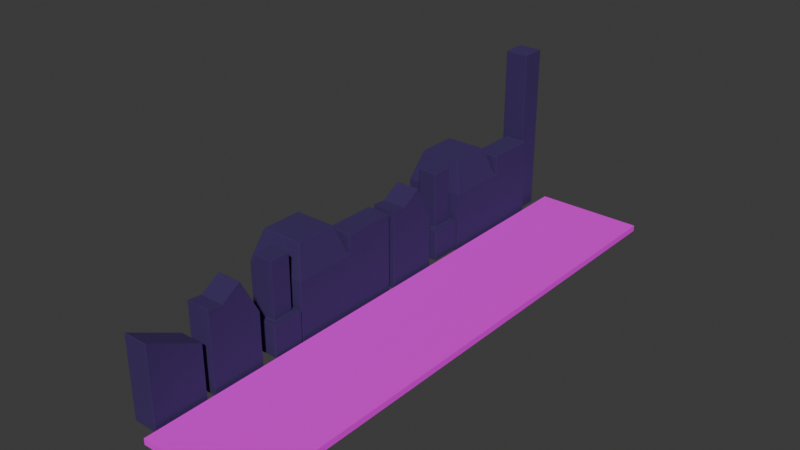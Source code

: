 # Source: road.blend  (saved by Blender 5.0.118; exported with 4.5.12 LTS)
import bpy
from mathutils import Matrix  # noqa: F401  (used for matrix-valued properties, if any)

bpy.ops.wm.read_factory_settings(use_empty=True)
scene = bpy.context.scene
scene.name = 'Scene'

# ---- collections
col_collection = bpy.data.collections.new('Collection'); scene.collection.children.link(col_collection)

# ---- images (referenced by path relative to the original .blend; pixels are not part of the script)
import os
ASSET_DIR = os.environ.get("B2B_ASSET_DIR", "")  # directory of the original .blend (textures are referenced by path, not embedded)
HERE = os.path.dirname(os.path.abspath(__file__))  # packed textures are extracted next to this script under _unpacked/

def load_image(name, relpath, width, height, colorspace="sRGB"):
    """Load a texture the original file referenced (path relative to the .blend, or extracted next to this script)."""
    p = next((c for c in (os.path.join(HERE, relpath), os.path.join(ASSET_DIR, relpath)) if relpath and os.path.exists(c)), "")
    if p:
        img = bpy.data.images.load(p, check_existing=True)
        img.name = name
    else:  # same state as the original file: an image datablock whose file is absent (Cycles renders it pink)
        img = bpy.data.images.new(name, width, height)
        img.source = "FILE"
        img.filepath = "//" + (relpath or name)
    img.colorspace_settings.name = colorspace
    return img
img_road_jpg_001 = load_image('road.jpg.001', 'road.jpg', 1024, 1024, 'sRGB')

# ---- materials (node trees are filled in below, after node groups)
mat_material_001 = bpy.data.materials.new('Material.001')
mat_road = bpy.data.materials.new('road')

# ---- material node trees
mat_material_001.use_nodes = True; mat_material_001.node_tree.nodes.clear()
_N = mat_material_001.node_tree.nodes; _L = mat_material_001.node_tree.links
n0 = _N.new('ShaderNodeBsdfPrincipled'); n0.name = 'Principled BSDF'; n0.location = (86, 76)
n0.inputs[0].default_value = (0.06995, 0.04093, 0.1712, 1.0)
n0.inputs[1].default_value = 0.5273
n0.inputs[2].default_value = 1.0
n1 = _N.new('ShaderNodeOutputMaterial'); n1.name = 'Material Output'; n1.location = (451, 95)
n2 = _N.new('ShaderNodeValToRGB'); n2.name = 'Color Ramp'; n2.location = (-331, 52)
while len(n2.color_ramp.elements) > 1: n2.color_ramp.elements.remove(n2.color_ramp.elements[-1])
n2.color_ramp.elements[0].position = 0.0; n2.color_ramp.elements[0].color = (0.0, 0.0, 0.0, 1.0)
_e = n2.color_ramp.elements.new(1.0); _e.color = (0.5075, 0.2334, 1.0, 1.0)
n2.inputs[0].default_value = 0.5545
n3 = _N.new('ShaderNodeTexCoord'); n3.name = 'Texture Coordinate'; n3.location = (-992, -1)
n4 = _N.new('ShaderNodeSeparateXYZ'); n4.name = 'Separate XYZ'; n4.location = (-745, -188)
_L.new(n0.outputs[0], n1.inputs[0])
n1.is_active_output = True
mat_road.use_nodes = True; mat_road.node_tree.nodes.clear()
_N = mat_road.node_tree.nodes; _L = mat_road.node_tree.links
n0 = _N.new('ShaderNodeBsdfPrincipled'); n0.name = 'Principled BSDF'; n0.location = (-200, 100)
n1 = _N.new('ShaderNodeOutputMaterial'); n1.name = 'Material Output'; n1.location = (200, 100)
n2 = _N.new('ShaderNodeTexImage'); n2.name = 'Image Texture.001'; n2.location = (-515, 34)
n2.image = img_road_jpg_001
_L.new(n0.outputs[0], n1.inputs[0])
_L.new(n2.outputs[0], n0.inputs[0])
n1.is_active_output = True

# ---- world
world_world = bpy.data.worlds.new('World'); scene.world = world_world
world_world.use_nodes = True; world_world.node_tree.nodes.clear()
_N = world_world.node_tree.nodes; _L = world_world.node_tree.links
n0 = _N.new('ShaderNodeOutputWorld'); n0.name = 'World Output'; n0.location = (200, 100)
n1 = _N.new('ShaderNodeBackground'); n1.name = 'Background'; n1.location = (-200, 100)
n1.inputs[0].default_value = (0.05088, 0.05088, 0.05088, 1.0)
_L.new(n1.outputs[0], n0.inputs[0])
n0.is_active_output = True
world_world.color = (0.05088, 0.05088, 0.05088)
world_world.sun_shadow_jitter_overblur = 0.0

# ---- meshes
me_cube_003 = bpy.data.meshes.new('Cube.003')
me_cube_003.from_pydata([(-11.69, -6.063, -0.2871), (-11.69, -6.063, 13.04), (-11.69, 2.608, -0.2871), (-11.69, 2.608, 13.04), (-7.668, -6.063, -0.2871), (-7.668, -6.063, 13.04), (-7.668, 2.608, -0.2871), (-7.668, 2.608, 13.04), (-17.72, -16.27, -0.2871), (-17.72, -16.27, 9.763), (-17.72, -6.22, -0.2871), (-17.72, -6.22, 9.763), (-7.668, -16.27, -0.2871), (-7.668, -16.27, 9.763), (-7.668, -6.22, -0.2871), (-7.668, -6.22, 9.763), (-12.75, -21.76, 0.1056), (-11.82, -20.83, 5.35), (-12.75, -16.52, 0.1056), (-11.82, -17.45, 5.35), (-7.509, -21.76, 0.1056), (-8.442, -20.83, 5.35), (-7.509, -16.52, 0.1056), (-8.442, -17.45, 5.35), (-12.75, -21.76, 5.35), (-12.75, -16.52, 5.35), (-7.509, -16.52, 5.35), (-7.509, -21.76, 5.35), (-11.82, -20.83, 14.79), (-11.82, -17.45, 14.79), (-8.442, -17.45, 14.79), (-8.442, -20.83, 14.79), (-16.12, -14.67, 14.79), (-16.12, -7.818, 14.79), (-9.266, -7.818, 14.79), (-9.266, -14.67, 14.79), (-11.69, 3.756, -0.2871), (-11.69, 3.756, 13.04), (-11.69, 12.43, -0.2871), (-11.69, 12.43, 8.758), (-7.668, 3.756, -0.2871), (-7.668, 3.756, 13.04), (-7.668, 12.43, -0.2871), (-7.668, 12.43, 8.758), (-11.69, 9.308, -0.2871), (-11.69, 9.308, 14.79), (-7.668, 9.308, -0.2871), (-7.668, 9.308, 14.79), (-11.69, 9.308, -0.2871), (-7.668, 9.308, 14.79), (-11.69, 9.308, 14.79), (-7.668, 9.308, -0.2871), (-11.69, 8.239, -0.2871), (-7.668, 6.082, 12.78), (-11.69, 6.082, 12.78), (-7.668, 8.239, -0.2871), (-11.69, -42.78, -0.2871), (-11.69, -42.78, 13.04), (-11.69, -34.11, -0.2871), (-11.69, -34.11, 8.758), (-7.668, -42.78, -0.2871), (-7.668, -42.78, 13.04), (-7.668, -34.11, -0.2871), (-7.668, -34.11, 8.758), (-11.69, -32.73, -0.2871), (-11.69, -32.73, 13.04), (-11.69, -24.06, -0.2871), (-11.69, -24.06, 8.758), (-7.668, -32.73, -0.2871), (-7.668, -32.73, 13.04), (-7.668, -24.06, -0.2871), (-7.668, -24.06, 8.758), (-11.69, -27.18, -0.2871), (-11.69, -27.18, 14.79), (-7.668, -27.18, -0.2871), (-7.668, -27.18, 14.79), (-11.69, -27.18, -0.2871), (-7.668, -27.18, 14.79), (-11.69, -27.18, 14.79), (-7.668, -27.18, -0.2871), (-11.69, -28.25, -0.2871), (-7.668, -30.4, 12.78), (-11.69, -30.4, 12.78), (-7.668, -28.25, -0.2871), (-12.69, 39.04, -0.2871), (-12.69, 39.04, 27.97), (-12.69, 43.06, -0.2871), (-12.69, 43.06, 27.97), (-8.673, 39.04, -0.2871), (-8.673, 39.04, 27.97), (-8.673, 43.06, -0.2871), (-8.673, 43.06, 27.97), (-11.69, 30.01, -0.2871), (-11.69, 30.01, 13.04), (-11.69, 38.68, -0.2871), (-11.69, 38.68, 13.04), (-7.668, 30.01, -0.2871), (-7.668, 30.01, 13.04), (-7.668, 38.68, -0.2871), (-7.668, 38.68, 13.04), (-17.72, 19.8, -0.2871), (-17.72, 19.8, 9.763), (-17.72, 29.85, -0.2871), (-17.72, 29.85, 9.763), (-7.668, 19.8, -0.2871), (-7.668, 19.8, 9.763), (-7.668, 29.85, -0.2871), (-7.668, 29.85, 9.763), (-13.13, 14.31, 0.1056), (-12.2, 15.24, 5.35), (-13.13, 19.55, 0.1056), (-12.2, 18.62, 5.35), (-7.887, 14.31, 0.1056), (-8.82, 15.24, 5.35), (-7.887, 19.55, 0.1056), (-8.82, 18.62, 5.35), (-13.13, 14.31, 5.35), (-13.13, 19.55, 5.35), (-7.887, 19.55, 5.35), (-7.887, 14.31, 5.35), (-12.2, 15.24, 14.79), (-12.2, 18.62, 14.79), (-8.82, 18.62, 14.79), (-8.82, 15.24, 14.79), (-16.12, 21.4, 14.79), (-16.12, 28.25, 14.79), (-9.266, 28.25, 14.79), (-9.266, 21.4, 14.79)], [], [(0, 1, 3, 2), (2, 3, 7, 6), (6, 7, 5, 4), (4, 5, 1, 0), (2, 6, 4, 0), (7, 3, 1, 5), (8, 9, 11, 10), (10, 11, 15, 14), (14, 15, 13, 12), (12, 13, 9, 8), (10, 14, 12, 8), (15, 11, 33, 34), (16, 24, 25, 18), (18, 25, 26, 22), (22, 26, 27, 20), (20, 27, 24, 16), (18, 22, 20, 16), (17, 21, 31, 28), (17, 19, 25, 24), (19, 23, 26, 25), (23, 21, 27, 26), (21, 17, 24, 27), (30, 29, 28, 31), (23, 19, 29, 30), (21, 23, 30, 31), (19, 17, 28, 29), (34, 33, 32, 35), (13, 15, 34, 35), (11, 9, 32, 33), (9, 13, 35, 32), (44, 45, 39, 38), (38, 39, 43, 42), (55, 53, 41, 40), (40, 41, 37, 36), (52, 55, 40, 36), (53, 54, 37, 41), (43, 39, 45, 47), (38, 42, 46, 44), (42, 43, 47, 46), (48, 50, 45, 44), (52, 54, 50, 48), (47, 45, 50, 49), (44, 46, 51, 48), (46, 47, 49, 51), (36, 37, 54, 52), (49, 50, 54, 53), (48, 51, 55, 52), (51, 49, 53, 55), (56, 57, 59, 58), (58, 59, 63, 62), (62, 63, 61, 60), (60, 61, 57, 56), (58, 62, 60, 56), (63, 59, 57, 61), (72, 73, 67, 66), (66, 67, 71, 70), (83, 81, 69, 68), (68, 69, 65, 64), (80, 83, 68, 64), (81, 82, 65, 69), (71, 67, 73, 75), (66, 70, 74, 72), (70, 71, 75, 74), (76, 78, 73, 72), (80, 82, 78, 76), (75, 73, 78, 77), (72, 74, 79, 76), (74, 75, 77, 79), (64, 65, 82, 80), (77, 78, 82, 81), (76, 79, 83, 80), (79, 77, 81, 83), (84, 85, 87, 86), (86, 87, 91, 90), (90, 91, 89, 88), (88, 89, 85, 84), (86, 90, 88, 84), (91, 87, 85, 89), (92, 93, 95, 94), (94, 95, 99, 98), (98, 99, 97, 96), (96, 97, 93, 92), (94, 98, 96, 92), (99, 95, 93, 97), (100, 101, 103, 102), (102, 103, 107, 106), (106, 107, 105, 104), (104, 105, 101, 100), (102, 106, 104, 100), (107, 103, 125, 126), (108, 116, 117, 110), (110, 117, 118, 114), (114, 118, 119, 112), (112, 119, 116, 108), (110, 114, 112, 108), (109, 113, 123, 120), (109, 111, 117, 116), (111, 115, 118, 117), (115, 113, 119, 118), (113, 109, 116, 119), (122, 121, 120, 123), (115, 111, 121, 122), (113, 115, 122, 123), (111, 109, 120, 121), (126, 125, 124, 127), (105, 107, 126, 127), (103, 101, 124, 125), (101, 105, 127, 124)])
_uv = me_cube_003.uv_layers.new(name='UVMap')
_uv.uv.foreach_set('vector', [0.375, 0.0, 0.625, 0.0, 0.625, 0.25, 0.375, 0.25, 0.375, 0.25, 0.625, 0.25, 0.625, 0.5, 0.375, 0.5, 0.375, 0.5, 0.625, 0.5, 0.625, 0.75, 0.375, 0.75, 0.375, 0.75, 0.625, 0.75, 0.625, 1.0, 0.375, 1.0, 0.125, 0.5, 0.375, 0.5, 0.375, 0.75, 0.125, 0.75, 0.625, 0.5, 0.875, 0.5, 0.875, 0.75, 0.625, 0.75, 0.375, 0.0, 0.625, 0.0, 0.625, 0.25, 0.375, 0.25, 0.375, 0.25, 0.625, 0.25, 0.625, 0.5, 0.375, 0.5, 0.375, 0.5, 0.625, 0.5, 0.625, 0.75, 0.375, 0.75, 0.375, 0.75, 0.625, 0.75, 0.625, 1.0, 0.375, 1.0, 0.125, 0.5, 0.375, 0.5, 0.375, 0.75, 0.125, 0.75, 0.625, 0.5, 0.625, 0.25, 0.625, 0.25, 0.625, 0.5, 0.375, 0.0, 0.625, 0.0, 0.625, 0.25, 0.375, 0.25, 0.375, 0.25, 0.625, 0.25, 0.625, 0.5, 0.375, 0.5, 0.375, 0.5, 0.625, 0.5, 0.625, 0.75, 0.375, 0.75, 0.375, 0.75, 0.625, 0.75, 0.625, 1.0, 0.375, 1.0, 0.125, 0.5, 0.375, 0.5, 0.375, 0.75, 0.125, 0.75, 0.8306, 0.7056, 0.6694, 0.7056, 0.6694, 0.7056, 0.8306, 0.7056, 0.8306, 0.7056, 0.8306, 0.5444, 0.875, 0.5, 0.875, 0.75, 0.8306, 0.5444, 0.6694, 0.5444, 0.625, 0.5, 0.875, 0.5, 0.6694, 0.5444, 0.6694, 0.7056, 0.625, 0.75, 0.625, 0.5, 0.6694, 0.7056, 0.8306, 0.7056, 0.875, 0.75, 0.625, 0.75, 0.6694, 0.5444, 0.8306, 0.5444, 0.8306, 0.7056, 0.6694, 0.7056, 0.6694, 0.5444, 0.8306, 0.5444, 0.8306, 0.5444, 0.6694, 0.5444, 0.6694, 0.7056, 0.6694, 0.5444, 0.6694, 0.5444, 0.6694, 0.7056, 0.8306, 0.5444, 0.8306, 0.7056, 0.8306, 0.7056, 0.8306, 0.5444, 0.625, 0.5, 0.875, 0.5, 0.875, 0.75, 0.625, 0.75, 0.625, 0.75, 0.625, 0.5, 0.625, 0.5, 0.625, 0.75, 0.625, 0.25, 0.625, 0.0, 0.625, 0.0, 0.625, 0.25, 0.625, 1.0, 0.625, 0.75, 0.625, 0.75, 0.625, 1.0, 0.375, 0.1601, 0.625, 0.1601, 0.625, 0.25, 0.375, 0.25, 0.375, 0.25, 0.625, 0.25, 0.625, 0.5, 0.375, 0.5, 0.375, 0.6208, 0.625, 0.6208, 0.625, 0.75, 0.375, 0.75, 0.375, 0.75, 0.625, 0.75, 0.625, 1.0, 0.375, 1.0, 0.125, 0.6208, 0.375, 0.6208, 0.375, 0.75, 0.125, 0.75, 0.625, 0.6208, 0.875, 0.6208, 0.875, 0.75, 0.625, 0.75, 0.625, 0.5, 0.875, 0.5, 0.875, 0.5899, 0.625, 0.5899, 0.125, 0.5, 0.375, 0.5, 0.375, 0.5899, 0.125, 0.5899, 0.375, 0.5, 0.625, 0.5, 0.625, 0.5899, 0.375, 0.5899, 0.375, 0.1601, 0.625, 0.1601, 0.625, 0.1601, 0.375, 0.1601, 0.375, 0.1292, 0.625, 0.1292, 0.625, 0.1601, 0.375, 0.1601, 0.625, 0.5899, 0.875, 0.5899, 0.875, 0.5899, 0.625, 0.5899, 0.125, 0.5899, 0.375, 0.5899, 0.375, 0.5899, 0.125, 0.5899, 0.375, 0.5899, 0.625, 0.5899, 0.625, 0.5899, 0.375, 0.5899, 0.375, 0.0, 0.625, 0.0, 0.625, 0.1292, 0.375, 0.1292, 0.625, 0.5899, 0.875, 0.5899, 0.875, 0.6208, 0.625, 0.6208, 0.125, 0.5899, 0.375, 0.5899, 0.375, 0.6208, 0.125, 0.6208, 0.375, 0.5899, 0.625, 0.5899, 0.625, 0.6208, 0.375, 0.6208, 0.375, 0.0, 0.625, 0.0, 0.625, 0.25, 0.375, 0.25, 0.375, 0.25, 0.625, 0.25, 0.625, 0.5, 0.375, 0.5, 0.375, 0.5, 0.625, 0.5, 0.625, 0.75, 0.375, 0.75, 0.375, 0.75, 0.625, 0.75, 0.625, 1.0, 0.375, 1.0, 0.125, 0.5, 0.375, 0.5, 0.375, 0.75, 0.125, 0.75, 0.625, 0.5, 0.875, 0.5, 0.875, 0.75, 0.625, 0.75, 0.375, 0.1601, 0.625, 0.1601, 0.625, 0.25, 0.375, 0.25, 0.375, 0.25, 0.625, 0.25, 0.625, 0.5, 0.375, 0.5, 0.375, 0.6208, 0.625, 0.6208, 0.625, 0.75, 0.375, 0.75, 0.375, 0.75, 0.625, 0.75, 0.625, 1.0, 0.375, 1.0, 0.125, 0.6208, 0.375, 0.6208, 0.375, 0.75, 0.125, 0.75, 0.625, 0.6208, 0.875, 0.6208, 0.875, 0.75, 0.625, 0.75, 0.625, 0.5, 0.875, 0.5, 0.875, 0.5899, 0.625, 0.5899, 0.125, 0.5, 0.375, 0.5, 0.375, 0.5899, 0.125, 0.5899, 0.375, 0.5, 0.625, 0.5, 0.625, 0.5899, 0.375, 0.5899, 0.375, 0.1601, 0.625, 0.1601, 0.625, 0.1601, 0.375, 0.1601, 0.375, 0.1292, 0.625, 0.1292, 0.625, 0.1601, 0.375, 0.1601, 0.625, 0.5899, 0.875, 0.5899, 0.875, 0.5899, 0.625, 0.5899, 0.125, 0.5899, 0.375, 0.5899, 0.375, 0.5899, 0.125, 0.5899, 0.375, 0.5899, 0.625, 0.5899, 0.625, 0.5899, 0.375, 0.5899, 0.375, 0.0, 0.625, 0.0, 0.625, 0.1292, 0.375, 0.1292, 0.625, 0.5899, 0.875, 0.5899, 0.875, 0.6208, 0.625, 0.6208, 0.125, 0.5899, 0.375, 0.5899, 0.375, 0.6208, 0.125, 0.6208, 0.375, 0.5899, 0.625, 0.5899, 0.625, 0.6208, 0.375, 0.6208, 0.375, 0.0, 0.625, 0.0, 0.625, 0.25, 0.375, 0.25, 0.375, 0.25, 0.625, 0.25, 0.625, 0.5, 0.375, 0.5, 0.375, 0.5, 0.625, 0.5, 0.625, 0.75, 0.375, 0.75, 0.375, 0.75, 0.625, 0.75, 0.625, 1.0, 0.375, 1.0, 0.125, 0.5, 0.375, 0.5, 0.375, 0.75, 0.125, 0.75, 0.625, 0.5, 0.875, 0.5, 0.875, 0.75, 0.625, 0.75, 0.375, 0.0, 0.625, 0.0, 0.625, 0.25, 0.375, 0.25, 0.375, 0.25, 0.625, 0.25, 0.625, 0.5, 0.375, 0.5, 0.375, 0.5, 0.625, 0.5, 0.625, 0.75, 0.375, 0.75, 0.375, 0.75, 0.625, 0.75, 0.625, 1.0, 0.375, 1.0, 0.125, 0.5, 0.375, 0.5, 0.375, 0.75, 0.125, 0.75, 0.625, 0.5, 0.875, 0.5, 0.875, 0.75, 0.625, 0.75, 0.375, 0.0, 0.625, 0.0, 0.625, 0.25, 0.375, 0.25, 0.375, 0.25, 0.625, 0.25, 0.625, 0.5, 0.375, 0.5, 0.375, 0.5, 0.625, 0.5, 0.625, 0.75, 0.375, 0.75, 0.375, 0.75, 0.625, 0.75, 0.625, 1.0, 0.375, 1.0, 0.125, 0.5, 0.375, 0.5, 0.375, 0.75, 0.125, 0.75, 0.625, 0.5, 0.625, 0.25, 0.625, 0.25, 0.625, 0.5, 0.375, 0.0, 0.625, 0.0, 0.625, 0.25, 0.375, 0.25, 0.375, 0.25, 0.625, 0.25, 0.625, 0.5, 0.375, 0.5, 0.375, 0.5, 0.625, 0.5, 0.625, 0.75, 0.375, 0.75, 0.375, 0.75, 0.625, 0.75, 0.625, 1.0, 0.375, 1.0, 0.125, 0.5, 0.375, 0.5, 0.375, 0.75, 0.125, 0.75, 0.8306, 0.7056, 0.6694, 0.7056, 0.6694, 0.7056, 0.8306, 0.7056, 0.8306, 0.7056, 0.8306, 0.5444, 0.875, 0.5, 0.875, 0.75, 0.8306, 0.5444, 0.6694, 0.5444, 0.625, 0.5, 0.875, 0.5, 0.6694, 0.5444, 0.6694, 0.7056, 0.625, 0.75, 0.625, 0.5, 0.6694, 0.7056, 0.8306, 0.7056, 0.875, 0.75, 0.625, 0.75, 0.6694, 0.5444, 0.8306, 0.5444, 0.8306, 0.7056, 0.6694, 0.7056, 0.6694, 0.5444, 0.8306, 0.5444, 0.8306, 0.5444, 0.6694, 0.5444, 0.6694, 0.7056, 0.6694, 0.5444, 0.6694, 0.5444, 0.6694, 0.7056, 0.8306, 0.5444, 0.8306, 0.7056, 0.8306, 0.7056, 0.8306, 0.5444, 0.625, 0.5, 0.875, 0.5, 0.875, 0.75, 0.625, 0.75, 0.625, 0.75, 0.625, 0.5, 0.625, 0.5, 0.625, 0.75, 0.625, 0.25, 0.625, 0.0, 0.625, 0.0, 0.625, 0.25, 0.625, 1.0, 0.625, 0.75, 0.625, 0.75, 0.625, 1.0])
me_cube_003.materials.append(mat_material_001)
me_cube_003.update()
me_cube = bpy.data.meshes.new('Cube')
me_cube.from_pydata([(-9.0, -45.0, -0.5), (-9.0, -45.0, 0.5), (-9.0, 45.0, -0.5), (-9.0, 45.0, 0.5), (9.0, -45.0, -0.5), (9.0, -45.0, 0.5), (9.0, 45.0, -0.5), (9.0, 45.0, 0.5)], [], [(0, 1, 3, 2), (2, 3, 7, 6), (6, 7, 5, 4), (4, 5, 1, 0), (2, 6, 4, 0), (7, 3, 1, 5)])
_uv = me_cube.uv_layers.new(name='UVMap')
_uv.uv.foreach_set('vector', [0.02563, -1.908, 0.02563, -1.908, 0.02563, 2.91, 0.02563, 2.91, 0.02563, 2.91, 0.02563, 2.91, 0.9893, 2.91, 0.9893, 2.91, 0.9893, 2.91, 0.9893, 2.91, 0.9893, -1.908, 0.9893, -1.908, 0.9893, -1.908, 0.9893, -1.908, 0.02563, -1.908, 0.02563, -1.908, 0.02563, 2.91, 0.9893, 2.91, 0.9893, -1.908, 0.02563, -1.908, 0.9893, 2.91, 0.02563, 2.91, 0.02563, -1.908, 0.9893, -1.908])
me_cube.materials.append(mat_road)
me_cube.update()

# ---- objects
ob_cube_001 = bpy.data.objects.new('Cube.001', me_cube_003)
ob_cube = bpy.data.objects.new('Cube', me_cube)

# ---- transforms, parenting, visibility, modifiers, constraints
ob_cube_001.location = (-1.862, 0.0, 0.0)
_m = ob_cube_001.modifiers.new('Remesh', 'REMESH')
_m.octree_depth = 8
_m.use_remove_disconnected = False
ob_cube.location = (0.0, 0.0, 0.0)

# ---- collection membership
col_collection.objects.link(ob_cube_001)
col_collection.objects.link(ob_cube)

# ---- scene / render settings (as saved in the file)
scene.frame_start = 1; scene.frame_end = 250; scene.frame_set(1)
scene.render.engine = 'BLENDER_EEVEE_NEXT'
scene.render.bake_bias = 0.0
scene.render.bake_samples = 0
scene.cycles.sampling_pattern = 'TABULATED_SOBOL'
scene.eevee.use_volume_custom_range = False
bpy.context.view_layer.update()

# ---- added for rendering (the .blend has no active camera and no usable light): camera, sun
cam_auto = bpy.data.cameras.new('AutoCamera')
cam_auto.lens = 50.0
cam_auto.sensor_width = 36.0
cam_auto.clip_end = 1600.4
ob_auto_camera = bpy.data.objects.new('AutoCamera', cam_auto)
scene.collection.objects.link(ob_auto_camera)
ob_auto_camera.location = (85.9381, -109.429, 86.6099)
ob_auto_camera.rotation_euler = (1.09748, -7.21219e-08, 0.694738)
scene.camera = ob_auto_camera
light_auto_sun = bpy.data.lights.new('AutoSun', 'SUN')
light_auto_sun.energy = 3.0
light_auto_sun.angle = 0.0523599
ob_auto_sun = bpy.data.objects.new('AutoSun', light_auto_sun)
scene.collection.objects.link(ob_auto_sun)
ob_auto_sun.rotation_euler = (0.872665, 0.174533, 0.523599)
bpy.context.view_layer.update()
